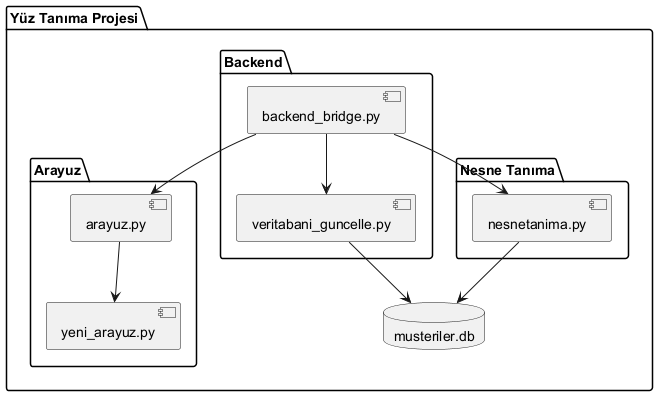

The diagram above was rendered by PlantUML. Its source (embedded in the PNG):
@startuml

' Projenin ana paketi
package "Yüz Tanıma Projesi" {
  
  ' Backend ve Arayüz
  package Backend {
    [backend_bridge.py]
    [veritabani_guncelle.py]
  }
  
  package Arayuz {
    [arayuz.py]
    [yeni_arayuz.py]
  }

  ' Nesne Tanıma Modülü
  package "Nesne Tanıma" {
    [nesnetanima.py]
  }

  ' Veritabanı
  database "musteriler.db"

  ' Bağımlılıklar (kullanım bağlantıları)
  [backend_bridge.py] --> [arayuz.py]
  [backend_bridge.py] --> [nesnetanima.py]
  [backend_bridge.py] --> [veritabani_guncelle.py]
  [arayuz.py] --> [yeni_arayuz.py]
  [nesnetanima.py] --> "musteriler.db"
  [veritabani_guncelle.py] --> "musteriler.db"

}

@enduml